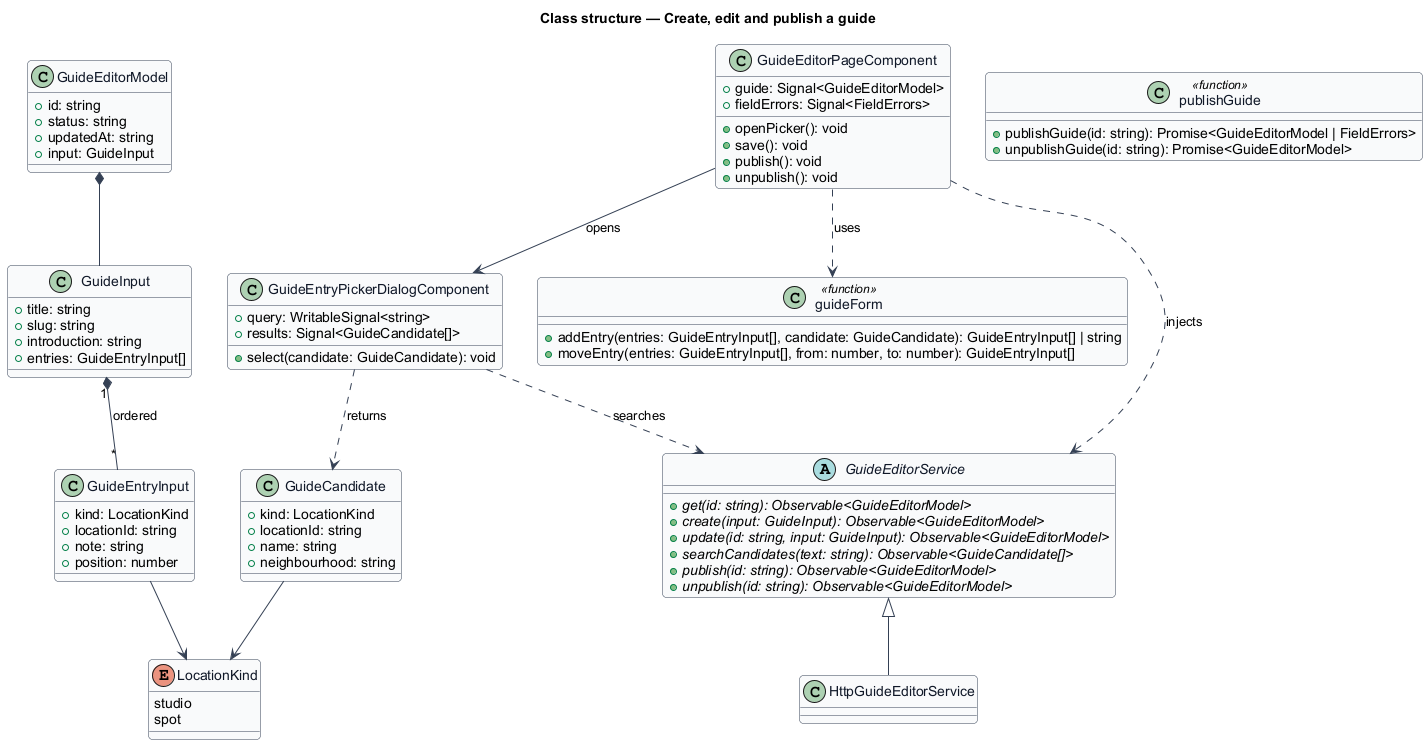

The diagram above was rendered by PlantUML. Its source (embedded in the PNG):
@startuml
' --- shared skin header ---
skinparam backgroundColor #FFFFFF
skinparam shadowing false
skinparam roundcorner 8
skinparam defaultFontName Arial
skinparam ArrowColor #344054
skinparam class {
  BorderColor #344054
  FontColor #101828
  BackgroundColor #F9FAFB
}
' --------------------------
title Class structure — Create, edit and publish a guide

enum LocationKind {
  studio
  spot
}
class GuideEntryInput {
  +kind: LocationKind
  +locationId: string
  +note: string
  +position: number
}
class GuideInput {
  +title: string
  +slug: string
  +introduction: string
  +entries: GuideEntryInput[]
}
class GuideEditorModel {
  +id: string
  +status: string
  +updatedAt: string
  +input: GuideInput
}
class GuideCandidate {
  +kind: LocationKind
  +locationId: string
  +name: string
  +neighbourhood: string
}
abstract class GuideEditorService {
  +{abstract} get(id: string): Observable<GuideEditorModel>
  +{abstract} create(input: GuideInput): Observable<GuideEditorModel>
  +{abstract} update(id: string, input: GuideInput): Observable<GuideEditorModel>
  +{abstract} searchCandidates(text: string): Observable<GuideCandidate[]>
  +{abstract} publish(id: string): Observable<GuideEditorModel>
  +{abstract} unpublish(id: string): Observable<GuideEditorModel>
}
class HttpGuideEditorService
class GuideEditorPageComponent {
  +guide: Signal<GuideEditorModel>
  +fieldErrors: Signal<FieldErrors>
  +openPicker(): void
  +save(): void
  +publish(): void
  +unpublish(): void
}
class GuideEntryPickerDialogComponent {
  +query: WritableSignal<string>
  +results: Signal<GuideCandidate[]>
  +select(candidate: GuideCandidate): void
}
class guideForm <<function>> {
  +addEntry(entries: GuideEntryInput[], candidate: GuideCandidate): GuideEntryInput[] | string
  +moveEntry(entries: GuideEntryInput[], from: number, to: number): GuideEntryInput[]
}
class publishGuide <<function>> {
  +publishGuide(id: string): Promise<GuideEditorModel | FieldErrors>
  +unpublishGuide(id: string): Promise<GuideEditorModel>
}

GuideInput "1" *-- "*" GuideEntryInput : ordered
GuideEntryInput --> LocationKind
GuideCandidate --> LocationKind
GuideEditorModel *-- GuideInput
GuideEditorService <|-- HttpGuideEditorService
GuideEditorPageComponent ..> GuideEditorService : injects
GuideEditorPageComponent ..> guideForm : uses
GuideEditorPageComponent --> GuideEntryPickerDialogComponent : opens
GuideEntryPickerDialogComponent ..> GuideEditorService : searches
GuideEntryPickerDialogComponent ..> GuideCandidate : returns
@enduml